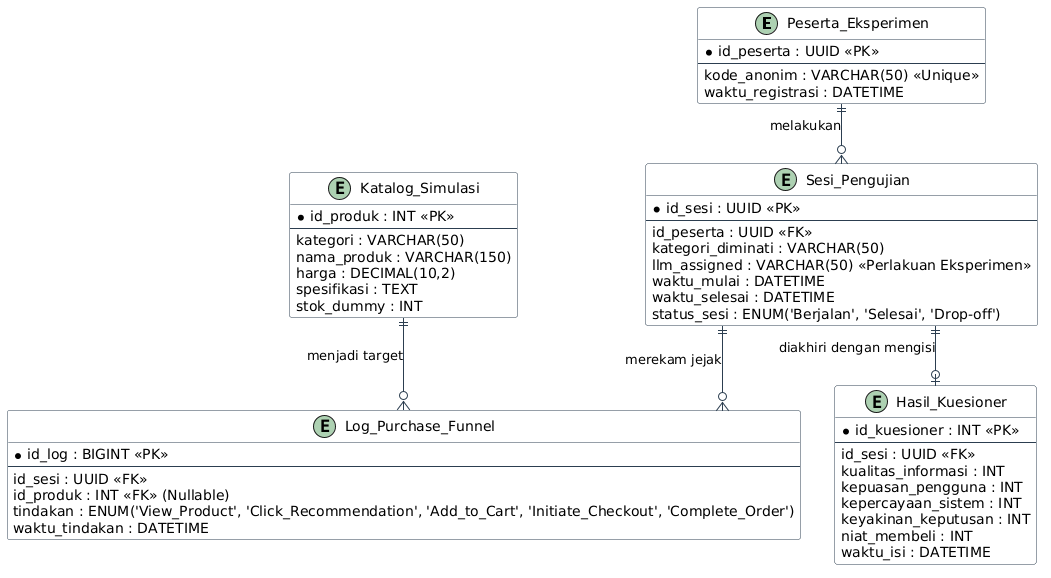

The diagram above was rendered by PlantUML. Its source (embedded in the PNG):
@startuml
skinparam roundcorner 5
skinparam linetype ortho
skinparam shadowing false
skinparam class {
    BackgroundColor White
    ArrowColor #2c3e50
    BorderColor #2c3e50
}

' Entitas untuk Peserta Eksperimen (Subjek Penelitian)
entity "Peserta_Eksperimen" as peserta {
  * id_peserta : UUID <<PK>>
  --
  kode_anonim : VARCHAR(50) <<Unique>>
  waktu_registrasi : DATETIME
}

' Entitas Katalog Produk (Dikontrol secara ketat untuk eksperimen)
entity "Katalog_Simulasi" as katalog {
  * id_produk : INT <<PK>>
  --
  kategori : VARCHAR(50)
  nama_produk : VARCHAR(150)
  harga : DECIMAL(10,2)
  spesifikasi : TEXT
  stok_dummy : INT
}

' Entitas Sesi Eksperimen (Inti dari pengacakan perlakuan)
entity "Sesi_Pengujian" as sesi {
  * id_sesi : UUID <<PK>>
  --
  id_peserta : UUID <<FK>>
  kategori_diminati : VARCHAR(50)
  llm_assigned : VARCHAR(50) <<Perlakuan Eksperimen>>
  waktu_mulai : DATETIME
  waktu_selesai : DATETIME
  status_sesi : ENUM('Berjalan', 'Selesai', 'Drop-off')
}

' Entitas Perekaman Tindakan Pengguna (Purchase Funnel Telemetry)
entity "Log_Purchase_Funnel" as funnel {
  * id_log : BIGINT <<PK>>
  --
  id_sesi : UUID <<FK>>
  id_produk : INT <<FK>> (Nullable)
  tindakan : ENUM('View_Product', 'Click_Recommendation', 'Add_to_Cart', 'Initiate_Checkout', 'Complete_Order')
  waktu_tindakan : DATETIME
}

' Entitas Hasil Kuesioner Pengalaman Pengguna (Skala Likert 1-5)
entity "Hasil_Kuesioner" as kuesioner {
  * id_kuesioner : INT <<PK>>
  --
  id_sesi : UUID <<FK>>
  kualitas_informasi : INT
  kepuasan_pengguna : INT
  kepercayaan_sistem : INT
  keyakinan_keputusan : INT
  niat_membeli : INT
  waktu_isi : DATETIME
}

' Relasi Antar Entitas
peserta ||--o{ sesi : "melakukan"
sesi ||--o{ funnel : "merekam jejak"
katalog ||--o{ funnel : "menjadi target"
sesi ||--o| kuesioner : "diakhiri dengan mengisi"
@enduml